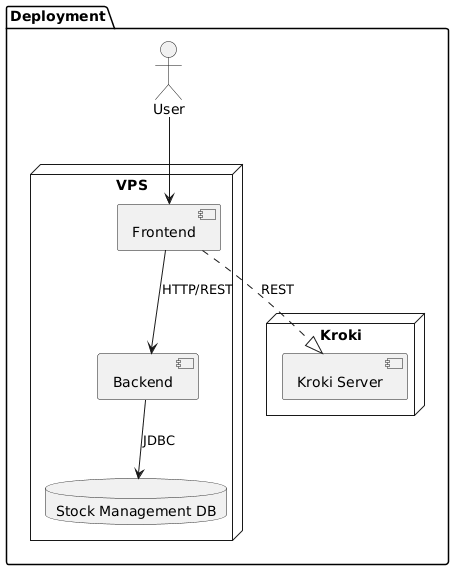

The diagram above was rendered by PlantUML. Its source (embedded in the PNG):
@startuml

package "Deployment" {
    node "VPS" {
        component "Backend" as Backend
        component "Frontend" as Frontend
        database "Stock Management DB" as Database
    }

    node "Kroki" {
        component "Kroki Server" as KrokiServer
    }

    actor "User" as User

    User --> Frontend
    Frontend --> Backend : HTTP/REST
    Backend --> Database : JDBC
    Frontend ..|> KrokiServer : REST

}

@enduml